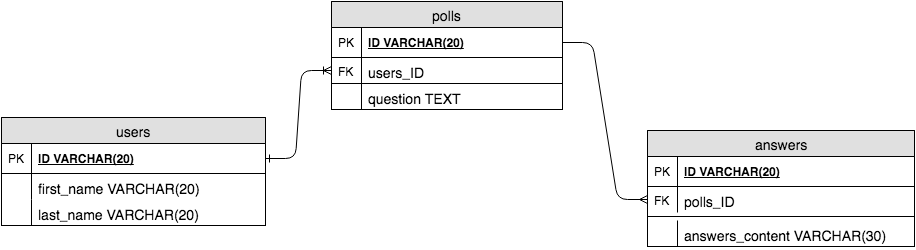

The diagram above was exported from draw.io. Its source (the exported page's mxGraphModel, read from the mxfile embedded in the PNG):
<mxGraphModel dx="1632" dy="526" grid="1" gridSize="11" guides="1" tooltips="1" connect="1" arrows="1" fold="1" page="1" pageScale="1" pageWidth="850" pageHeight="1100" background="#ffffff" math="0" shadow="0">
  <root>
    <mxCell id="0" />
    <mxCell id="1" parent="0" />
    <mxCell id="38" value="users" style="swimlane;html=1;fontStyle=0;childLayout=stackLayout;horizontal=1;startSize=26;fillColor=#e0e0e0;horizontalStack=0;resizeParent=1;resizeLast=0;collapsible=1;marginBottom=0;swimlaneFillColor=#ffffff;align=center;fontSize=14;" vertex="1" parent="1">
      <mxGeometry x="-11" y="156" width="264" height="108" as="geometry" />
    </mxCell>
    <mxCell id="39" value="ID VARCHAR(20)" style="shape=partialRectangle;top=0;left=0;right=0;bottom=1;html=1;align=left;verticalAlign=middle;fillColor=none;spacingLeft=34;spacingRight=4;whiteSpace=wrap;overflow=hidden;rotatable=0;points=[[0,0.5],[1,0.5]];portConstraint=eastwest;dropTarget=0;fontStyle=5;" vertex="1" parent="38">
      <mxGeometry y="26" width="264" height="30" as="geometry" />
    </mxCell>
    <mxCell id="40" value="PK" style="shape=partialRectangle;top=0;left=0;bottom=0;html=1;fillColor=none;align=left;verticalAlign=middle;spacingLeft=4;spacingRight=4;whiteSpace=wrap;overflow=hidden;rotatable=0;points=[];portConstraint=eastwest;part=1;" vertex="1" connectable="0" parent="39">
      <mxGeometry width="30" height="30" as="geometry" />
    </mxCell>
    <mxCell id="41" value="first_name VARCHAR(20)" style="shape=partialRectangle;top=0;left=0;right=0;bottom=0;html=1;align=left;verticalAlign=top;fillColor=none;spacingLeft=34;spacingRight=4;whiteSpace=wrap;overflow=hidden;rotatable=0;points=[[0,0.5],[1,0.5]];portConstraint=eastwest;dropTarget=0;fontSize=14;" vertex="1" parent="38">
      <mxGeometry y="56" width="264" height="26" as="geometry" />
    </mxCell>
    <mxCell id="42" value="" style="shape=partialRectangle;top=0;left=0;bottom=0;html=1;fillColor=none;align=left;verticalAlign=top;spacingLeft=4;spacingRight=4;whiteSpace=wrap;overflow=hidden;rotatable=0;points=[];portConstraint=eastwest;part=1;" vertex="1" connectable="0" parent="41">
      <mxGeometry width="30" height="26" as="geometry" />
    </mxCell>
    <mxCell id="69" value="last_name VARCHAR(20)" style="shape=partialRectangle;top=0;left=0;right=0;bottom=0;html=1;align=left;verticalAlign=top;fillColor=none;spacingLeft=34;spacingRight=4;whiteSpace=wrap;overflow=hidden;rotatable=0;points=[[0,0.5],[1,0.5]];portConstraint=eastwest;dropTarget=0;fontSize=14;" vertex="1" parent="38">
      <mxGeometry y="82" width="264" height="26" as="geometry" />
    </mxCell>
    <mxCell id="70" value="" style="shape=partialRectangle;top=0;left=0;bottom=0;html=1;fillColor=none;align=left;verticalAlign=top;spacingLeft=4;spacingRight=4;whiteSpace=wrap;overflow=hidden;rotatable=0;points=[];portConstraint=eastwest;part=1;" vertex="1" connectable="0" parent="69">
      <mxGeometry width="30" height="26" as="geometry" />
    </mxCell>
    <mxCell id="74" value="answers" style="swimlane;html=1;fontStyle=0;childLayout=stackLayout;horizontal=1;startSize=26;fillColor=#e0e0e0;horizontalStack=0;resizeParent=1;resizeLast=0;collapsible=1;marginBottom=0;swimlaneFillColor=#ffffff;align=center;fontSize=14;" vertex="1" parent="1">
      <mxGeometry x="635" y="169" width="267" height="116" as="geometry" />
    </mxCell>
    <mxCell id="75" value="ID VARCHAR(20)" style="shape=partialRectangle;top=0;left=0;right=0;bottom=1;html=1;align=left;verticalAlign=middle;fillColor=none;spacingLeft=34;spacingRight=4;whiteSpace=wrap;overflow=hidden;rotatable=0;points=[[0,0.5],[1,0.5]];portConstraint=eastwest;dropTarget=0;fontStyle=5;" vertex="1" parent="74">
      <mxGeometry y="26" width="267" height="30" as="geometry" />
    </mxCell>
    <mxCell id="76" value="PK" style="shape=partialRectangle;top=0;left=0;bottom=0;html=1;fillColor=none;align=left;verticalAlign=middle;spacingLeft=4;spacingRight=4;whiteSpace=wrap;overflow=hidden;rotatable=0;points=[];portConstraint=eastwest;part=1;" vertex="1" connectable="0" parent="75">
      <mxGeometry width="30" height="30" as="geometry" />
    </mxCell>
    <mxCell id="77" value="polls_ID" style="shape=partialRectangle;top=0;left=0;right=0;bottom=0;html=1;align=left;verticalAlign=top;fillColor=none;spacingLeft=34;spacingRight=4;whiteSpace=wrap;overflow=hidden;rotatable=0;points=[[0,0.5],[1,0.5]];portConstraint=eastwest;dropTarget=0;fontSize=14;" vertex="1" parent="74">
      <mxGeometry y="56" width="267" height="26" as="geometry" />
    </mxCell>
    <mxCell id="78" value="FK" style="shape=partialRectangle;top=0;left=0;bottom=0;html=1;fillColor=none;align=left;verticalAlign=top;spacingLeft=4;spacingRight=4;whiteSpace=wrap;overflow=hidden;rotatable=0;points=[];portConstraint=eastwest;part=1;" vertex="1" connectable="0" parent="77">
      <mxGeometry width="30" height="26" as="geometry" />
    </mxCell>
    <mxCell id="158" value="" style="line;html=1;strokeWidth=1;fillColor=none;align=left;verticalAlign=middle;spacingTop=-1;spacingLeft=3;spacingRight=3;rotatable=0;labelPosition=right;points=[];portConstraint=eastwest;fontSize=14;" vertex="1" parent="74">
      <mxGeometry y="82" width="267" height="8" as="geometry" />
    </mxCell>
    <mxCell id="156" value="answers_content VARCHAR(30)" style="shape=partialRectangle;top=0;left=0;right=0;bottom=0;html=1;align=left;verticalAlign=top;fillColor=none;spacingLeft=34;spacingRight=4;whiteSpace=wrap;overflow=hidden;rotatable=0;points=[[0,0.5],[1,0.5]];portConstraint=eastwest;dropTarget=0;fontSize=14;" vertex="1" parent="74">
      <mxGeometry y="90" width="267" height="26" as="geometry" />
    </mxCell>
    <mxCell id="157" value="" style="shape=partialRectangle;top=0;left=0;bottom=0;html=1;fillColor=none;align=left;verticalAlign=top;spacingLeft=4;spacingRight=4;whiteSpace=wrap;overflow=hidden;rotatable=0;points=[];portConstraint=eastwest;part=1;" vertex="1" connectable="0" parent="156">
      <mxGeometry width="30" height="26" as="geometry" />
    </mxCell>
    <mxCell id="109" value="polls" style="swimlane;html=1;fontStyle=0;childLayout=stackLayout;horizontal=1;startSize=26;fillColor=#e0e0e0;horizontalStack=0;resizeParent=1;resizeLast=0;collapsible=1;marginBottom=0;swimlaneFillColor=#ffffff;align=center;fontSize=14;" vertex="1" parent="1">
      <mxGeometry x="319" y="40" width="231" height="108" as="geometry" />
    </mxCell>
    <mxCell id="110" value="ID VARCHAR(20)" style="shape=partialRectangle;top=0;left=0;right=0;bottom=1;html=1;align=left;verticalAlign=middle;fillColor=none;spacingLeft=34;spacingRight=4;whiteSpace=wrap;overflow=hidden;rotatable=0;points=[[0,0.5],[1,0.5]];portConstraint=eastwest;dropTarget=0;fontStyle=5;" vertex="1" parent="109">
      <mxGeometry y="26" width="231" height="30" as="geometry" />
    </mxCell>
    <mxCell id="111" value="PK" style="shape=partialRectangle;top=0;left=0;bottom=0;html=1;fillColor=none;align=left;verticalAlign=middle;spacingLeft=4;spacingRight=4;whiteSpace=wrap;overflow=hidden;rotatable=0;points=[];portConstraint=eastwest;part=1;" vertex="1" connectable="0" parent="110">
      <mxGeometry width="30" height="30" as="geometry" />
    </mxCell>
    <mxCell id="112" value="users_ID" style="shape=partialRectangle;top=0;left=0;right=0;bottom=1;html=1;align=left;verticalAlign=top;fillColor=none;spacingLeft=34;spacingRight=4;whiteSpace=wrap;overflow=hidden;rotatable=0;points=[[0,0.5],[1,0.5]];portConstraint=eastwest;dropTarget=0;fontSize=14;" vertex="1" parent="109">
      <mxGeometry y="56" width="231" height="26" as="geometry" />
    </mxCell>
    <mxCell id="113" value="FK" style="shape=partialRectangle;top=0;left=0;bottom=0;html=1;fillColor=none;align=left;verticalAlign=top;spacingLeft=4;spacingRight=4;whiteSpace=wrap;overflow=hidden;rotatable=0;points=[];portConstraint=eastwest;part=1;" vertex="1" connectable="0" parent="112">
      <mxGeometry width="30" height="26" as="geometry" />
    </mxCell>
    <mxCell id="154" value="question TEXT" style="shape=partialRectangle;top=0;left=0;right=0;bottom=0;html=1;align=left;verticalAlign=top;fillColor=none;spacingLeft=34;spacingRight=4;whiteSpace=wrap;overflow=hidden;rotatable=0;points=[[0,0.5],[1,0.5]];portConstraint=eastwest;dropTarget=0;fontSize=14;" vertex="1" parent="109">
      <mxGeometry y="82" width="231" height="26" as="geometry" />
    </mxCell>
    <mxCell id="155" value="" style="shape=partialRectangle;top=0;left=0;bottom=0;html=1;fillColor=none;align=left;verticalAlign=top;spacingLeft=4;spacingRight=4;whiteSpace=wrap;overflow=hidden;rotatable=0;points=[];portConstraint=eastwest;part=1;" vertex="1" connectable="0" parent="154">
      <mxGeometry width="30" height="26" as="geometry" />
    </mxCell>
    <mxCell id="135" value="" style="edgeStyle=entityRelationEdgeStyle;html=1;endArrow=ERoneToMany;fontSize=14;exitX=1;exitY=0.5;entryX=0;entryY=0.5;startArrow=ERone;startFill=0;" edge="1" parent="1" source="39" target="112">
      <mxGeometry x="253" y="123" width="100" height="100" as="geometry">
        <mxPoint x="253" y="208" as="sourcePoint" />
        <mxPoint x="367" y="123" as="targetPoint" />
      </mxGeometry>
    </mxCell>
    <mxCell id="159" value="" style="edgeStyle=entityRelationEdgeStyle;html=1;endArrow=ERmany;fontSize=14;entryX=0;entryY=0.5;exitX=1;exitY=0.5;" edge="1" parent="1" source="110" target="77">
      <mxGeometry width="100" height="100" relative="1" as="geometry">
        <mxPoint x="363" y="408" as="sourcePoint" />
        <mxPoint x="463" y="308" as="targetPoint" />
      </mxGeometry>
    </mxCell>
  </root>
</mxGraphModel>